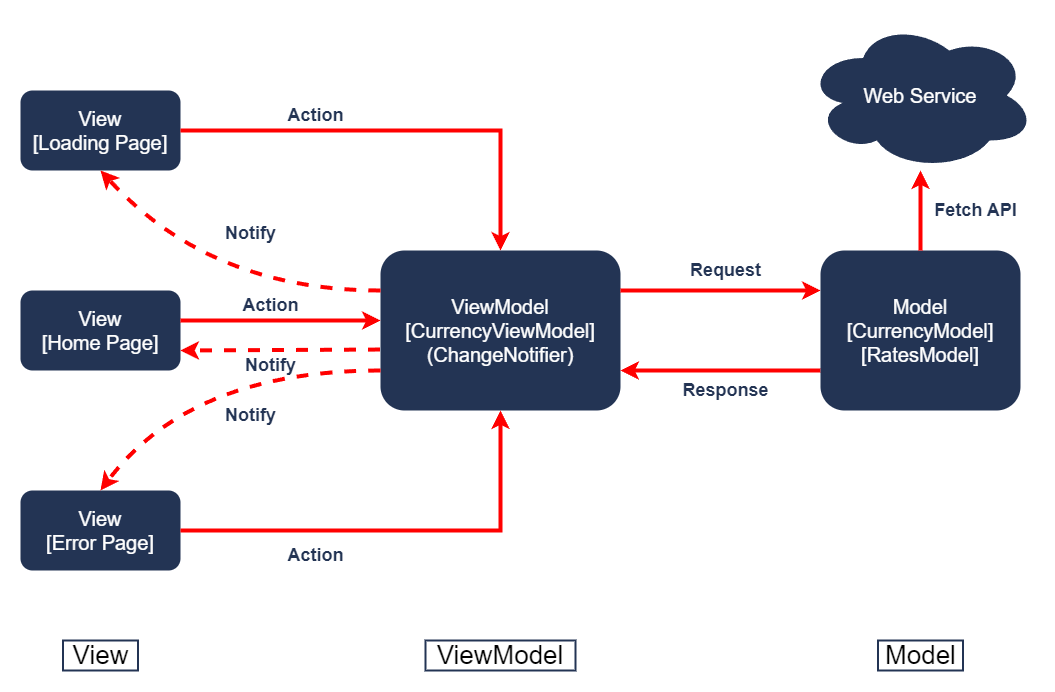

The diagram above was exported from draw.io. Its source (the exported page's mxGraphModel, read from the mxfile embedded in the PNG):
<mxGraphModel dx="1436" dy="727" grid="1" gridSize="10" guides="1" tooltips="1" connect="1" arrows="1" fold="1" page="1" pageScale="1" pageWidth="1169" pageHeight="827" math="0" shadow="0">
  <root>
    <mxCell id="0" />
    <mxCell id="1" parent="0" />
    <mxCell id="_vcNrJxNGZ5qCqqcY1Sa-1" value="View&#10;[Loading Page]" style="rounded=1;whiteSpace=wrap;fillColor=#233454;strokeColor=none;fontSize=20;fontColor=#FFFFFF;fontStyle=0" parent="1" vertex="1">
      <mxGeometry x="80" y="120" width="160" height="80" as="geometry" />
    </mxCell>
    <mxCell id="_vcNrJxNGZ5qCqqcY1Sa-2" value="View&#10;[Home Page]" style="rounded=1;whiteSpace=wrap;fillColor=#233454;strokeColor=none;fontSize=20;fontColor=#FFFFFF;" parent="1" vertex="1">
      <mxGeometry x="80" y="320" width="160" height="80" as="geometry" />
    </mxCell>
    <mxCell id="_vcNrJxNGZ5qCqqcY1Sa-3" value="View&#10;[Error Page]" style="rounded=1;whiteSpace=wrap;fillColor=#233454;strokeColor=none;fontSize=20;fontColor=#FFFFFF;" parent="1" vertex="1">
      <mxGeometry x="80" y="520" width="160" height="80" as="geometry" />
    </mxCell>
    <mxCell id="_vcNrJxNGZ5qCqqcY1Sa-58" style="edgeStyle=orthogonalEdgeStyle;rounded=0;orthogonalLoop=1;jettySize=auto;html=1;exitX=1;exitY=0.25;exitDx=0;exitDy=0;entryX=0;entryY=0.25;entryDx=0;entryDy=0;strokeWidth=4;strokeColor=#FF0000;" parent="1" source="_vcNrJxNGZ5qCqqcY1Sa-4" target="_vcNrJxNGZ5qCqqcY1Sa-10" edge="1">
      <mxGeometry relative="1" as="geometry" />
    </mxCell>
    <mxCell id="_vcNrJxNGZ5qCqqcY1Sa-4" value="ViewModel&#10;[CurrencyViewModel]&#10;(ChangeNotifier)" style="rounded=1;whiteSpace=wrap;fillColor=#233454;strokeColor=none;fontSize=20;fontColor=#FFFFFF;" parent="1" vertex="1">
      <mxGeometry x="440" y="280" width="240" height="160" as="geometry" />
    </mxCell>
    <mxCell id="_vcNrJxNGZ5qCqqcY1Sa-59" style="edgeStyle=orthogonalEdgeStyle;rounded=0;orthogonalLoop=1;jettySize=auto;html=1;exitX=0;exitY=0.75;exitDx=0;exitDy=0;entryX=1;entryY=0.75;entryDx=0;entryDy=0;strokeWidth=4;strokeColor=#FF0000;" parent="1" source="_vcNrJxNGZ5qCqqcY1Sa-10" target="_vcNrJxNGZ5qCqqcY1Sa-4" edge="1">
      <mxGeometry relative="1" as="geometry" />
    </mxCell>
    <mxCell id="_vcNrJxNGZ5qCqqcY1Sa-10" value="Model&#10;[CurrencyModel]&#10;[RatesModel]" style="rounded=1;whiteSpace=wrap;fillColor=#233454;strokeColor=none;fontSize=20;fontColor=#FFFFFF;" parent="1" vertex="1">
      <mxGeometry x="880" y="280" width="200" height="160" as="geometry" />
    </mxCell>
    <mxCell id="_vcNrJxNGZ5qCqqcY1Sa-19" value="View" style="text;html=1;align=center;verticalAlign=middle;whiteSpace=wrap;rounded=0;fontSize=26;strokeColor=#233454;strokeWidth=2;" parent="1" vertex="1">
      <mxGeometry x="122.5" y="670" width="75" height="30" as="geometry" />
    </mxCell>
    <mxCell id="_vcNrJxNGZ5qCqqcY1Sa-20" value="ViewModel" style="text;html=1;align=center;verticalAlign=middle;whiteSpace=wrap;rounded=0;fontSize=26;strokeColor=#233454;strokeWidth=2;" parent="1" vertex="1">
      <mxGeometry x="485" y="670" width="150" height="30" as="geometry" />
    </mxCell>
    <mxCell id="_vcNrJxNGZ5qCqqcY1Sa-21" value="Model" style="text;html=1;align=center;verticalAlign=middle;whiteSpace=wrap;rounded=0;fontSize=26;strokeColor=#233454;strokeWidth=2;" parent="1" vertex="1">
      <mxGeometry x="937.5" y="670" width="85" height="30" as="geometry" />
    </mxCell>
    <mxCell id="_vcNrJxNGZ5qCqqcY1Sa-13" value="" style="endArrow=classic;dashed=1;html=1;rounded=0;curved=1;exitX=0;exitY=0.25;exitDx=0;exitDy=0;entryX=0.5;entryY=1;entryDx=0;entryDy=0;startArrow=none;startFill=0;endFill=1;strokeWidth=4;strokeColor=#FF0000;" parent="1" source="_vcNrJxNGZ5qCqqcY1Sa-4" target="_vcNrJxNGZ5qCqqcY1Sa-1" edge="1">
      <mxGeometry width="50" height="50" relative="1" as="geometry">
        <mxPoint x="580" y="430" as="sourcePoint" />
        <mxPoint x="630" y="380" as="targetPoint" />
        <Array as="points">
          <mxPoint x="270" y="320" />
        </Array>
      </mxGeometry>
    </mxCell>
    <mxCell id="_vcNrJxNGZ5qCqqcY1Sa-14" value="" style="endArrow=classic;dashed=1;html=1;rounded=0;exitX=0;exitY=0.75;exitDx=0;exitDy=0;entryX=0.5;entryY=0;entryDx=0;entryDy=0;curved=1;startArrow=none;startFill=0;endFill=1;strokeWidth=4;strokeColor=#FF0000;" parent="1" source="_vcNrJxNGZ5qCqqcY1Sa-4" target="_vcNrJxNGZ5qCqqcY1Sa-3" edge="1">
      <mxGeometry width="50" height="50" relative="1" as="geometry">
        <mxPoint x="580" y="430" as="sourcePoint" />
        <mxPoint x="630" y="380" as="targetPoint" />
        <Array as="points">
          <mxPoint x="250" y="400" />
        </Array>
      </mxGeometry>
    </mxCell>
    <mxCell id="_vcNrJxNGZ5qCqqcY1Sa-24" value="" style="endArrow=classic;html=1;rounded=0;exitX=1;exitY=0.5;exitDx=0;exitDy=0;entryX=0.5;entryY=0;entryDx=0;entryDy=0;strokeColor=#FF0000;strokeWidth=4;" parent="1" source="_vcNrJxNGZ5qCqqcY1Sa-1" target="_vcNrJxNGZ5qCqqcY1Sa-4" edge="1">
      <mxGeometry width="50" height="50" relative="1" as="geometry">
        <mxPoint x="630" y="460" as="sourcePoint" />
        <mxPoint x="560" y="160" as="targetPoint" />
        <Array as="points">
          <mxPoint x="560" y="160" />
        </Array>
      </mxGeometry>
    </mxCell>
    <mxCell id="_vcNrJxNGZ5qCqqcY1Sa-25" value="" style="endArrow=classic;html=1;rounded=0;exitX=1;exitY=0.5;exitDx=0;exitDy=0;entryX=0.5;entryY=1;entryDx=0;entryDy=0;strokeColor=#FF0000;strokeWidth=4;" parent="1" source="_vcNrJxNGZ5qCqqcY1Sa-3" target="_vcNrJxNGZ5qCqqcY1Sa-4" edge="1">
      <mxGeometry width="50" height="50" relative="1" as="geometry">
        <mxPoint x="630" y="460" as="sourcePoint" />
        <mxPoint x="680" y="410" as="targetPoint" />
        <Array as="points">
          <mxPoint x="560" y="560" />
        </Array>
      </mxGeometry>
    </mxCell>
    <mxCell id="_vcNrJxNGZ5qCqqcY1Sa-26" value="" style="endArrow=classic;html=1;rounded=0;exitX=1;exitY=0.5;exitDx=0;exitDy=0;entryX=0;entryY=0.5;entryDx=0;entryDy=0;strokeColor=#FF0000;strokeWidth=4;" parent="1" edge="1">
      <mxGeometry width="50" height="50" relative="1" as="geometry">
        <mxPoint x="240" y="350" as="sourcePoint" />
        <mxPoint x="440" y="350" as="targetPoint" />
      </mxGeometry>
    </mxCell>
    <mxCell id="_vcNrJxNGZ5qCqqcY1Sa-31" value="" style="endArrow=classic;dashed=1;html=1;strokeWidth=4;rounded=0;exitX=-0.002;exitY=0.619;exitDx=0;exitDy=0;exitPerimeter=0;entryX=1;entryY=0.75;entryDx=0;entryDy=0;endFill=1;strokeColor=#FF0000;" parent="1" source="_vcNrJxNGZ5qCqqcY1Sa-4" target="_vcNrJxNGZ5qCqqcY1Sa-2" edge="1">
      <mxGeometry width="50" height="50" relative="1" as="geometry">
        <mxPoint x="630" y="460" as="sourcePoint" />
        <mxPoint x="680" y="410" as="targetPoint" />
      </mxGeometry>
    </mxCell>
    <mxCell id="_vcNrJxNGZ5qCqqcY1Sa-32" value="&lt;font style=&quot;font-size: 18px;&quot;&gt;Action&lt;/font&gt;" style="text;html=1;align=center;verticalAlign=middle;resizable=0;points=[];autosize=1;strokeColor=none;fillColor=none;fontColor=#233454;fontSize=18;fontStyle=1;fontFamily=Helvetica;" parent="1" vertex="1">
      <mxGeometry x="340" y="125" width="70" height="40" as="geometry" />
    </mxCell>
    <mxCell id="_vcNrJxNGZ5qCqqcY1Sa-33" value="&lt;font style=&quot;font-size: 18px;&quot;&gt;Notify&lt;/font&gt;" style="text;html=1;align=center;verticalAlign=middle;resizable=0;points=[];autosize=1;strokeColor=none;fillColor=none;fontColor=#233454;fontSize=18;fontStyle=1;fontFamily=Helvetica;" parent="1" vertex="1">
      <mxGeometry x="275" y="242.5" width="70" height="40" as="geometry" />
    </mxCell>
    <mxCell id="_vcNrJxNGZ5qCqqcY1Sa-34" value="&lt;font style=&quot;font-size: 18px;&quot;&gt;Notify&lt;/font&gt;" style="text;html=1;align=center;verticalAlign=middle;resizable=0;points=[];autosize=1;strokeColor=none;fillColor=none;fontColor=#233454;fontSize=18;fontStyle=1;fontFamily=Helvetica;" parent="1" vertex="1">
      <mxGeometry x="275" y="425" width="70" height="40" as="geometry" />
    </mxCell>
    <mxCell id="_vcNrJxNGZ5qCqqcY1Sa-35" value="&lt;font style=&quot;font-size: 18px;&quot;&gt;Action&lt;/font&gt;" style="text;html=1;align=center;verticalAlign=middle;resizable=0;points=[];autosize=1;strokeColor=none;fillColor=none;fontColor=#233454;fontSize=18;fontStyle=1;fontFamily=Helvetica;" parent="1" vertex="1">
      <mxGeometry x="295" y="315" width="70" height="40" as="geometry" />
    </mxCell>
    <mxCell id="_vcNrJxNGZ5qCqqcY1Sa-36" value="&lt;font style=&quot;font-size: 18px;&quot;&gt;Notify&lt;/font&gt;" style="text;html=1;align=center;verticalAlign=middle;resizable=0;points=[];autosize=1;strokeColor=none;fillColor=none;fontColor=#233454;fontSize=18;fontStyle=1;fontFamily=Helvetica;" parent="1" vertex="1">
      <mxGeometry x="295" y="375" width="70" height="40" as="geometry" />
    </mxCell>
    <mxCell id="_vcNrJxNGZ5qCqqcY1Sa-37" value="&lt;font style=&quot;font-size: 18px;&quot;&gt;Action&lt;/font&gt;" style="text;html=1;align=center;verticalAlign=middle;resizable=0;points=[];autosize=1;strokeColor=none;fillColor=none;fontColor=#233454;fontSize=18;fontStyle=1;fontFamily=Helvetica;" parent="1" vertex="1">
      <mxGeometry x="340" y="565" width="70" height="40" as="geometry" />
    </mxCell>
    <mxCell id="_vcNrJxNGZ5qCqqcY1Sa-62" style="edgeStyle=orthogonalEdgeStyle;rounded=0;orthogonalLoop=1;jettySize=auto;html=1;entryX=0.5;entryY=0;entryDx=0;entryDy=0;strokeWidth=4;strokeColor=#FF0000;endArrow=none;endFill=0;startArrow=classic;startFill=1;" parent="1" source="_vcNrJxNGZ5qCqqcY1Sa-56" target="_vcNrJxNGZ5qCqqcY1Sa-10" edge="1">
      <mxGeometry relative="1" as="geometry" />
    </mxCell>
    <mxCell id="_vcNrJxNGZ5qCqqcY1Sa-56" value="&lt;font color=&quot;#ffffff&quot; style=&quot;font-size: 20px;&quot;&gt;Web Service&lt;/font&gt;" style="ellipse;shape=cloud;whiteSpace=wrap;html=1;strokeColor=none;fillColor=#233454;" parent="1" vertex="1">
      <mxGeometry x="865" y="50" width="230" height="150" as="geometry" />
    </mxCell>
    <mxCell id="_vcNrJxNGZ5qCqqcY1Sa-60" value="&lt;font style=&quot;font-size: 18px;&quot;&gt;Request&lt;/font&gt;" style="text;html=1;align=center;verticalAlign=middle;resizable=0;points=[];autosize=1;strokeColor=none;fillColor=none;fontColor=#233454;fontStyle=1" parent="1" vertex="1">
      <mxGeometry x="740" y="280" width="90" height="40" as="geometry" />
    </mxCell>
    <mxCell id="_vcNrJxNGZ5qCqqcY1Sa-61" value="&lt;font style=&quot;font-size: 18px;&quot;&gt;Response&lt;/font&gt;" style="text;html=1;align=center;verticalAlign=middle;resizable=0;points=[];autosize=1;strokeColor=none;fillColor=none;fontColor=#233454;fontStyle=1" parent="1" vertex="1">
      <mxGeometry x="735" y="400" width="100" height="40" as="geometry" />
    </mxCell>
    <mxCell id="_vcNrJxNGZ5qCqqcY1Sa-63" value="&lt;font style=&quot;font-size: 18px;&quot;&gt;Fetch API&lt;/font&gt;" style="text;html=1;align=center;verticalAlign=middle;resizable=0;points=[];autosize=1;strokeColor=none;fillColor=none;fontColor=#233454;fontStyle=1" parent="1" vertex="1">
      <mxGeometry x="985" y="220" width="100" height="40" as="geometry" />
    </mxCell>
  </root>
</mxGraphModel>